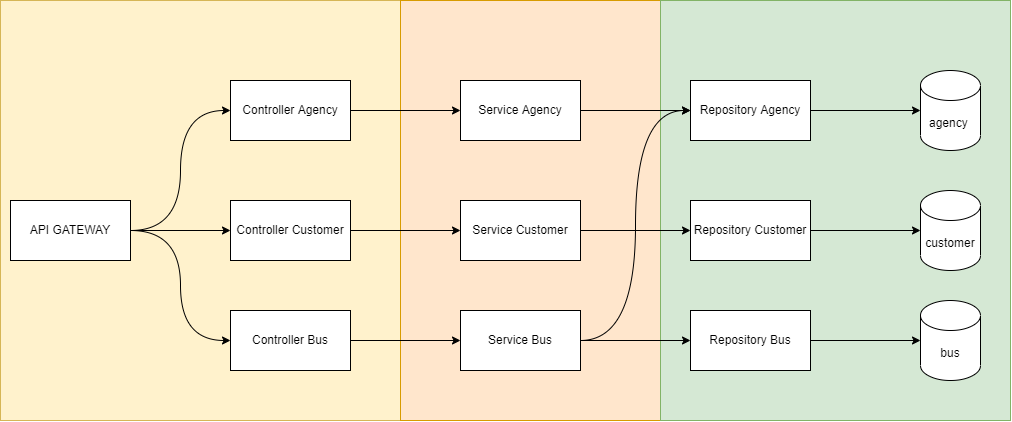

The diagram above was exported from draw.io. Its source (the exported page's mxGraphModel, read from the mxfile embedded in the PNG):
<mxGraphModel dx="2047" dy="676" grid="1" gridSize="10" guides="1" tooltips="1" connect="1" arrows="1" fold="1" page="1" pageScale="1" pageWidth="850" pageHeight="1100" math="0" shadow="0">
  <root>
    <mxCell id="0" />
    <mxCell id="1" parent="0" />
    <mxCell id="v6DDgMtdLjZeYOX7zT8X-31" value="" style="rounded=0;whiteSpace=wrap;html=1;fillColor=#fff2cc;glass=0;strokeColor=#d6b656;" vertex="1" parent="1">
      <mxGeometry x="-210" y="60" width="400" height="420" as="geometry" />
    </mxCell>
    <mxCell id="v6DDgMtdLjZeYOX7zT8X-30" value="" style="rounded=0;whiteSpace=wrap;html=1;fillColor=#ffe6cc;glass=0;strokeColor=#d79b00;" vertex="1" parent="1">
      <mxGeometry x="190" y="60" width="260" height="420" as="geometry" />
    </mxCell>
    <mxCell id="v6DDgMtdLjZeYOX7zT8X-29" value="" style="rounded=0;whiteSpace=wrap;html=1;fillColor=#d5e8d4;glass=0;strokeColor=#82b366;" vertex="1" parent="1">
      <mxGeometry x="450" y="60" width="350" height="420" as="geometry" />
    </mxCell>
    <mxCell id="v6DDgMtdLjZeYOX7zT8X-23" style="edgeStyle=orthogonalEdgeStyle;curved=1;rounded=0;orthogonalLoop=1;jettySize=auto;html=1;entryX=0;entryY=0.5;entryDx=0;entryDy=0;" edge="1" parent="1" source="v6DDgMtdLjZeYOX7zT8X-1" target="v6DDgMtdLjZeYOX7zT8X-3">
      <mxGeometry relative="1" as="geometry" />
    </mxCell>
    <mxCell id="v6DDgMtdLjZeYOX7zT8X-1" value="Controller Agency" style="rounded=0;whiteSpace=wrap;html=1;" vertex="1" parent="1">
      <mxGeometry x="20" y="140" width="120" height="60" as="geometry" />
    </mxCell>
    <mxCell id="v6DDgMtdLjZeYOX7zT8X-2" value="agency&amp;nbsp;" style="shape=cylinder3;whiteSpace=wrap;html=1;boundedLbl=1;backgroundOutline=1;size=15;" vertex="1" parent="1">
      <mxGeometry x="710" y="130" width="60" height="80" as="geometry" />
    </mxCell>
    <mxCell id="v6DDgMtdLjZeYOX7zT8X-18" style="edgeStyle=orthogonalEdgeStyle;rounded=0;orthogonalLoop=1;jettySize=auto;html=1;entryX=0;entryY=0.5;entryDx=0;entryDy=0;" edge="1" parent="1" source="v6DDgMtdLjZeYOX7zT8X-3" target="v6DDgMtdLjZeYOX7zT8X-5">
      <mxGeometry relative="1" as="geometry" />
    </mxCell>
    <mxCell id="v6DDgMtdLjZeYOX7zT8X-3" value="Service Agency" style="rounded=0;whiteSpace=wrap;html=1;" vertex="1" parent="1">
      <mxGeometry x="250" y="140" width="120" height="60" as="geometry" />
    </mxCell>
    <mxCell id="v6DDgMtdLjZeYOX7zT8X-6" style="edgeStyle=orthogonalEdgeStyle;rounded=0;orthogonalLoop=1;jettySize=auto;html=1;entryX=0;entryY=0.5;entryDx=0;entryDy=0;entryPerimeter=0;" edge="1" parent="1" source="v6DDgMtdLjZeYOX7zT8X-5" target="v6DDgMtdLjZeYOX7zT8X-2">
      <mxGeometry relative="1" as="geometry" />
    </mxCell>
    <mxCell id="v6DDgMtdLjZeYOX7zT8X-5" value="Repository Agency" style="rounded=0;whiteSpace=wrap;html=1;" vertex="1" parent="1">
      <mxGeometry x="480" y="140" width="120" height="60" as="geometry" />
    </mxCell>
    <mxCell id="v6DDgMtdLjZeYOX7zT8X-7" value="customer" style="shape=cylinder3;whiteSpace=wrap;html=1;boundedLbl=1;backgroundOutline=1;size=15;" vertex="1" parent="1">
      <mxGeometry x="710" y="250" width="60" height="80" as="geometry" />
    </mxCell>
    <mxCell id="v6DDgMtdLjZeYOX7zT8X-8" value="bus" style="shape=cylinder3;whiteSpace=wrap;html=1;boundedLbl=1;backgroundOutline=1;size=15;" vertex="1" parent="1">
      <mxGeometry x="710" y="360" width="60" height="80" as="geometry" />
    </mxCell>
    <mxCell id="v6DDgMtdLjZeYOX7zT8X-11" style="edgeStyle=orthogonalEdgeStyle;rounded=0;orthogonalLoop=1;jettySize=auto;html=1;entryX=0;entryY=0.5;entryDx=0;entryDy=0;entryPerimeter=0;" edge="1" parent="1" source="v6DDgMtdLjZeYOX7zT8X-9" target="v6DDgMtdLjZeYOX7zT8X-7">
      <mxGeometry relative="1" as="geometry">
        <mxPoint x="690" y="290" as="targetPoint" />
      </mxGeometry>
    </mxCell>
    <mxCell id="v6DDgMtdLjZeYOX7zT8X-9" value="Repository Customer" style="rounded=0;whiteSpace=wrap;html=1;" vertex="1" parent="1">
      <mxGeometry x="480" y="260" width="120" height="60" as="geometry" />
    </mxCell>
    <mxCell id="v6DDgMtdLjZeYOX7zT8X-13" style="edgeStyle=orthogonalEdgeStyle;rounded=0;orthogonalLoop=1;jettySize=auto;html=1;entryX=0;entryY=0.5;entryDx=0;entryDy=0;entryPerimeter=0;" edge="1" parent="1" source="v6DDgMtdLjZeYOX7zT8X-10" target="v6DDgMtdLjZeYOX7zT8X-8">
      <mxGeometry relative="1" as="geometry" />
    </mxCell>
    <mxCell id="v6DDgMtdLjZeYOX7zT8X-10" value="Repository Bus" style="rounded=0;whiteSpace=wrap;html=1;" vertex="1" parent="1">
      <mxGeometry x="480" y="370" width="120" height="60" as="geometry" />
    </mxCell>
    <mxCell id="v6DDgMtdLjZeYOX7zT8X-19" style="edgeStyle=orthogonalEdgeStyle;rounded=0;orthogonalLoop=1;jettySize=auto;html=1;entryX=0;entryY=0.5;entryDx=0;entryDy=0;" edge="1" parent="1" source="v6DDgMtdLjZeYOX7zT8X-14" target="v6DDgMtdLjZeYOX7zT8X-9">
      <mxGeometry relative="1" as="geometry" />
    </mxCell>
    <mxCell id="v6DDgMtdLjZeYOX7zT8X-14" value="Service Customer" style="rounded=0;whiteSpace=wrap;html=1;" vertex="1" parent="1">
      <mxGeometry x="250" y="260" width="120" height="60" as="geometry" />
    </mxCell>
    <mxCell id="v6DDgMtdLjZeYOX7zT8X-20" style="edgeStyle=orthogonalEdgeStyle;rounded=0;orthogonalLoop=1;jettySize=auto;html=1;entryX=0;entryY=0.5;entryDx=0;entryDy=0;curved=1;" edge="1" parent="1" source="v6DDgMtdLjZeYOX7zT8X-15" target="v6DDgMtdLjZeYOX7zT8X-5">
      <mxGeometry relative="1" as="geometry" />
    </mxCell>
    <mxCell id="v6DDgMtdLjZeYOX7zT8X-21" style="edgeStyle=orthogonalEdgeStyle;rounded=0;orthogonalLoop=1;jettySize=auto;html=1;entryX=0;entryY=0.5;entryDx=0;entryDy=0;" edge="1" parent="1" source="v6DDgMtdLjZeYOX7zT8X-15" target="v6DDgMtdLjZeYOX7zT8X-10">
      <mxGeometry relative="1" as="geometry" />
    </mxCell>
    <mxCell id="v6DDgMtdLjZeYOX7zT8X-15" value="Service Bus" style="rounded=0;whiteSpace=wrap;html=1;" vertex="1" parent="1">
      <mxGeometry x="250" y="370" width="120" height="60" as="geometry" />
    </mxCell>
    <mxCell id="v6DDgMtdLjZeYOX7zT8X-24" style="edgeStyle=orthogonalEdgeStyle;curved=1;rounded=0;orthogonalLoop=1;jettySize=auto;html=1;entryX=0;entryY=0.5;entryDx=0;entryDy=0;" edge="1" parent="1" source="v6DDgMtdLjZeYOX7zT8X-16" target="v6DDgMtdLjZeYOX7zT8X-14">
      <mxGeometry relative="1" as="geometry" />
    </mxCell>
    <mxCell id="v6DDgMtdLjZeYOX7zT8X-16" value="Controller Customer" style="rounded=0;whiteSpace=wrap;html=1;" vertex="1" parent="1">
      <mxGeometry x="20" y="260" width="120" height="60" as="geometry" />
    </mxCell>
    <mxCell id="v6DDgMtdLjZeYOX7zT8X-25" style="edgeStyle=orthogonalEdgeStyle;curved=1;rounded=0;orthogonalLoop=1;jettySize=auto;html=1;entryX=0;entryY=0.5;entryDx=0;entryDy=0;" edge="1" parent="1" source="v6DDgMtdLjZeYOX7zT8X-17" target="v6DDgMtdLjZeYOX7zT8X-15">
      <mxGeometry relative="1" as="geometry" />
    </mxCell>
    <mxCell id="v6DDgMtdLjZeYOX7zT8X-17" value="Controller Bus" style="rounded=0;whiteSpace=wrap;html=1;" vertex="1" parent="1">
      <mxGeometry x="20" y="370" width="120" height="60" as="geometry" />
    </mxCell>
    <mxCell id="v6DDgMtdLjZeYOX7zT8X-26" style="edgeStyle=orthogonalEdgeStyle;curved=1;rounded=0;orthogonalLoop=1;jettySize=auto;html=1;entryX=0;entryY=0.5;entryDx=0;entryDy=0;" edge="1" parent="1" source="v6DDgMtdLjZeYOX7zT8X-22" target="v6DDgMtdLjZeYOX7zT8X-1">
      <mxGeometry relative="1" as="geometry" />
    </mxCell>
    <mxCell id="v6DDgMtdLjZeYOX7zT8X-27" style="edgeStyle=orthogonalEdgeStyle;curved=1;rounded=0;orthogonalLoop=1;jettySize=auto;html=1;entryX=0;entryY=0.5;entryDx=0;entryDy=0;" edge="1" parent="1" source="v6DDgMtdLjZeYOX7zT8X-22" target="v6DDgMtdLjZeYOX7zT8X-16">
      <mxGeometry relative="1" as="geometry" />
    </mxCell>
    <mxCell id="v6DDgMtdLjZeYOX7zT8X-28" style="edgeStyle=orthogonalEdgeStyle;curved=1;rounded=0;orthogonalLoop=1;jettySize=auto;html=1;entryX=0;entryY=0.5;entryDx=0;entryDy=0;" edge="1" parent="1" source="v6DDgMtdLjZeYOX7zT8X-22" target="v6DDgMtdLjZeYOX7zT8X-17">
      <mxGeometry relative="1" as="geometry" />
    </mxCell>
    <mxCell id="v6DDgMtdLjZeYOX7zT8X-22" value="API GATEWAY" style="rounded=0;whiteSpace=wrap;html=1;" vertex="1" parent="1">
      <mxGeometry x="-200" y="260" width="120" height="60" as="geometry" />
    </mxCell>
  </root>
</mxGraphModel>